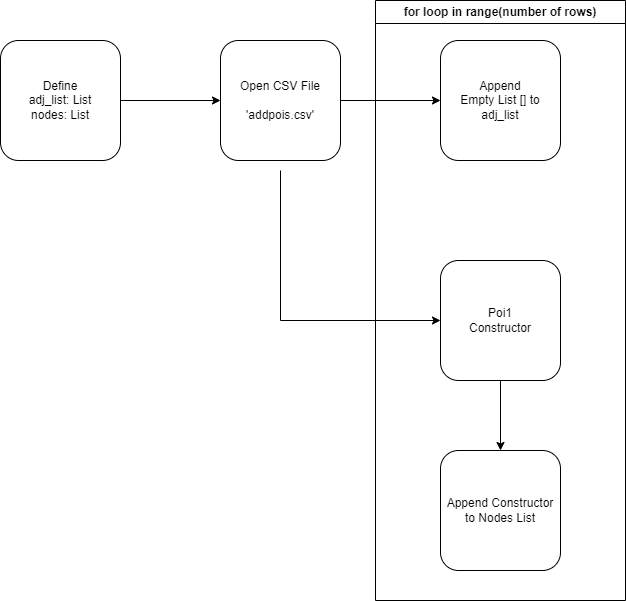

The diagram above was exported from draw.io. Its source (the exported page's mxGraphModel, read from the mxfile embedded in the PNG):
<mxGraphModel dx="1406" dy="589" grid="1" gridSize="10" guides="1" tooltips="1" connect="1" arrows="1" fold="1" page="1" pageScale="1" pageWidth="827" pageHeight="1169" math="0" shadow="0">
  <root>
    <mxCell id="WIyWlLk6GJQsqaUBKTNV-0" />
    <mxCell id="WIyWlLk6GJQsqaUBKTNV-1" parent="WIyWlLk6GJQsqaUBKTNV-0" />
    <mxCell id="WIyWlLk6GJQsqaUBKTNV-3" value="Define&lt;br&gt;adj_list: List&lt;br&gt;nodes: List" style="rounded=1;whiteSpace=wrap;html=1;fontSize=12;glass=0;strokeWidth=1;shadow=0;" parent="WIyWlLk6GJQsqaUBKTNV-1" vertex="1">
      <mxGeometry x="50" y="70" width="120" height="120" as="geometry" />
    </mxCell>
    <mxCell id="-J1LUvv6K0WCDS58oHI0-1" value="Open CSV File&lt;br&gt;&lt;br&gt;'addpois.csv'" style="rounded=1;whiteSpace=wrap;html=1;fontSize=12;glass=0;strokeWidth=1;shadow=0;" vertex="1" parent="WIyWlLk6GJQsqaUBKTNV-1">
      <mxGeometry x="270" y="70" width="120" height="120" as="geometry" />
    </mxCell>
    <mxCell id="-J1LUvv6K0WCDS58oHI0-2" value="Append&lt;br&gt;Empty List [] to&lt;br&gt;adj_list" style="rounded=1;whiteSpace=wrap;html=1;fontSize=12;glass=0;strokeWidth=1;shadow=0;" vertex="1" parent="WIyWlLk6GJQsqaUBKTNV-1">
      <mxGeometry x="490" y="70" width="120" height="120" as="geometry" />
    </mxCell>
    <mxCell id="-J1LUvv6K0WCDS58oHI0-3" value="Poi1&lt;br&gt;Constructor" style="rounded=1;whiteSpace=wrap;html=1;fontSize=12;glass=0;strokeWidth=1;shadow=0;" vertex="1" parent="WIyWlLk6GJQsqaUBKTNV-1">
      <mxGeometry x="490" y="290" width="120" height="120" as="geometry" />
    </mxCell>
    <mxCell id="-J1LUvv6K0WCDS58oHI0-4" value="Append Constructor to Nodes List" style="rounded=1;whiteSpace=wrap;html=1;fontSize=12;glass=0;strokeWidth=1;shadow=0;" vertex="1" parent="WIyWlLk6GJQsqaUBKTNV-1">
      <mxGeometry x="490" y="480" width="120" height="120" as="geometry" />
    </mxCell>
    <mxCell id="-J1LUvv6K0WCDS58oHI0-5" value="" style="endArrow=classic;html=1;rounded=0;" edge="1" parent="WIyWlLk6GJQsqaUBKTNV-1" source="WIyWlLk6GJQsqaUBKTNV-3" target="-J1LUvv6K0WCDS58oHI0-1">
      <mxGeometry width="50" height="50" relative="1" as="geometry">
        <mxPoint x="520" y="300" as="sourcePoint" />
        <mxPoint x="570" y="250" as="targetPoint" />
      </mxGeometry>
    </mxCell>
    <mxCell id="-J1LUvv6K0WCDS58oHI0-6" value="" style="endArrow=classic;html=1;rounded=0;exitX=1;exitY=0.5;exitDx=0;exitDy=0;entryX=0;entryY=0.5;entryDx=0;entryDy=0;" edge="1" parent="WIyWlLk6GJQsqaUBKTNV-1" source="-J1LUvv6K0WCDS58oHI0-1" target="-J1LUvv6K0WCDS58oHI0-2">
      <mxGeometry width="50" height="50" relative="1" as="geometry">
        <mxPoint x="370" y="170" as="sourcePoint" />
        <mxPoint x="420" y="120" as="targetPoint" />
      </mxGeometry>
    </mxCell>
    <mxCell id="-J1LUvv6K0WCDS58oHI0-7" value="" style="endArrow=classic;html=1;rounded=0;entryX=0;entryY=0.5;entryDx=0;entryDy=0;" edge="1" parent="WIyWlLk6GJQsqaUBKTNV-1" target="-J1LUvv6K0WCDS58oHI0-3">
      <mxGeometry width="50" height="50" relative="1" as="geometry">
        <mxPoint x="330" y="200" as="sourcePoint" />
        <mxPoint x="570" y="250" as="targetPoint" />
        <Array as="points">
          <mxPoint x="330" y="350" />
        </Array>
      </mxGeometry>
    </mxCell>
    <mxCell id="-J1LUvv6K0WCDS58oHI0-8" value="" style="endArrow=classic;html=1;rounded=0;exitX=0.5;exitY=1;exitDx=0;exitDy=0;entryX=0.5;entryY=0;entryDx=0;entryDy=0;" edge="1" parent="WIyWlLk6GJQsqaUBKTNV-1" source="-J1LUvv6K0WCDS58oHI0-3" target="-J1LUvv6K0WCDS58oHI0-4">
      <mxGeometry width="50" height="50" relative="1" as="geometry">
        <mxPoint x="640" y="440" as="sourcePoint" />
        <mxPoint x="560" y="440" as="targetPoint" />
      </mxGeometry>
    </mxCell>
    <mxCell id="-J1LUvv6K0WCDS58oHI0-9" value="for loop in range(number of rows)" style="swimlane;whiteSpace=wrap;html=1;" vertex="1" parent="WIyWlLk6GJQsqaUBKTNV-1">
      <mxGeometry x="425" y="30" width="250" height="600" as="geometry">
        <mxRectangle x="430" y="30" width="230" height="30" as="alternateBounds" />
      </mxGeometry>
    </mxCell>
  </root>
</mxGraphModel>